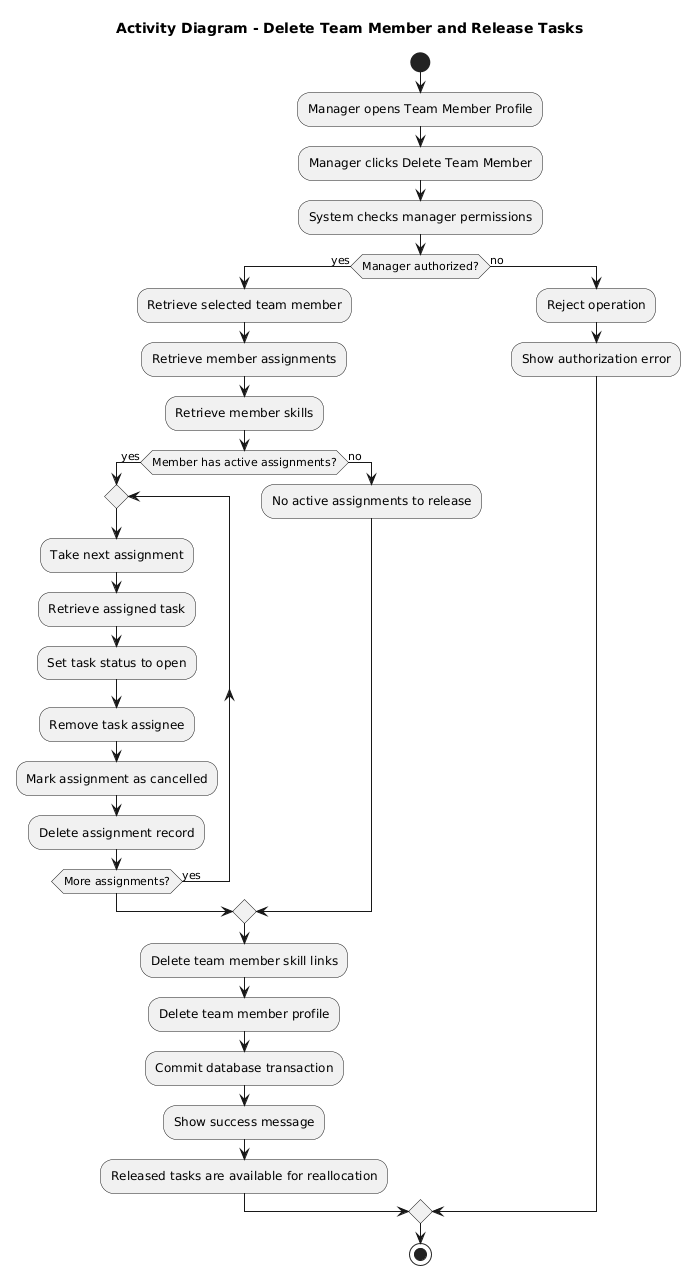

The diagram above was rendered by PlantUML. Its source (embedded in the PNG):
@startuml
title Activity Diagram - Delete Team Member and Release Tasks

start

:Manager opens Team Member Profile;
:Manager clicks Delete Team Member;

:System checks manager permissions;

if (Manager authorized?) then (yes)

  :Retrieve selected team member;
  :Retrieve member assignments;
  :Retrieve member skills;

  if (Member has active assignments?) then (yes)

    repeat
      :Take next assignment;
      :Retrieve assigned task;
      :Set task status to open;
      :Remove task assignee;
      :Mark assignment as cancelled;
      :Delete assignment record;
    repeat while (More assignments?) is (yes)

  else (no)
    :No active assignments to release;
  endif

  :Delete team member skill links;
  :Delete team member profile;
  :Commit database transaction;

  :Show success message;
  :Released tasks are available for reallocation;

else (no)
  :Reject operation;
  :Show authorization error;
endif

stop
@enduml